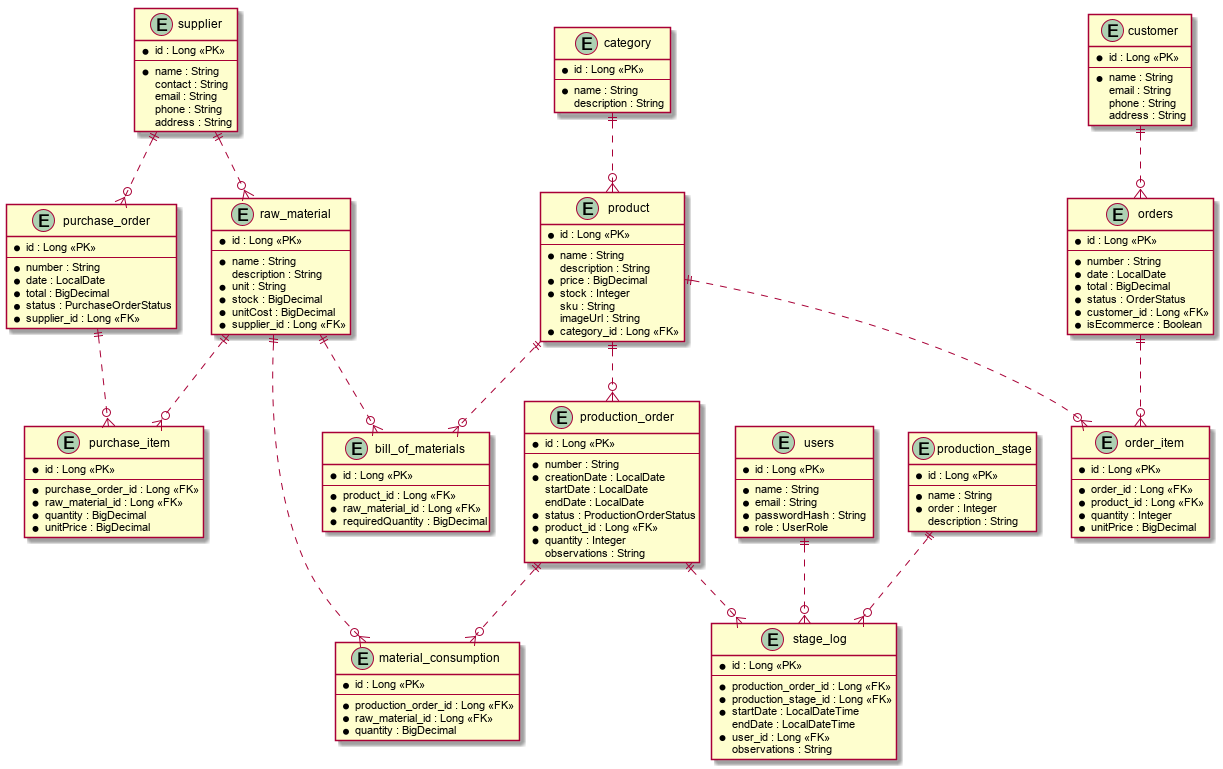

The diagram above was rendered by PlantUML. Its source (embedded in the PNG):
@startuml

!pragma layout smetana

entity "category" as category {
  *id : Long <<PK>>
  --
  *name : String
  description : String
}

entity "product" as product {
  *id : Long <<PK>>
  --
  *name : String
  description : String
  *price : BigDecimal
  *stock : Integer
  sku : String
  imageUrl : String
  *category_id : Long <<FK>>
}

entity "raw_material" as raw_material {
  *id : Long <<PK>>
  --
  *name : String
  description : String
  *unit : String
  *stock : BigDecimal
  *unitCost : BigDecimal
  *supplier_id : Long <<FK>>
}

entity "supplier" as supplier {
  *id : Long <<PK>>
  --
  *name : String
  contact : String
  email : String
  phone : String
  address : String
}

entity "production_order" as production_order {
  *id : Long <<PK>>
  --
  *number : String
  *creationDate : LocalDate
  startDate : LocalDate
  endDate : LocalDate
  *status : ProductionOrderStatus
  *product_id : Long <<FK>>
  *quantity : Integer
  observations : String
}

entity "production_stage" as production_stage {
  *id : Long <<PK>>
  --
  *name : String
  *order : Integer
  description : String
}

entity "stage_log" as stage_log {
  *id : Long <<PK>>
  --
  *production_order_id : Long <<FK>>
  *production_stage_id : Long <<FK>>
  *startDate : LocalDateTime
  endDate : LocalDateTime
  *user_id : Long <<FK>>
  observations : String
}

entity "material_consumption" as material_consumption {
  *id : Long <<PK>>
  --
  *production_order_id : Long <<FK>>
  *raw_material_id : Long <<FK>>
  *quantity : BigDecimal
}

entity "bill_of_materials" as bill_of_materials {
  *id : Long <<PK>>
  --
  *product_id : Long <<FK>>
  *raw_material_id : Long <<FK>>
  *requiredQuantity : BigDecimal
}

entity "customer" as customer {
  *id : Long <<PK>>
  --
  *name : String
  email : String
  phone : String
  address : String
}

entity "orders" as orders {
  *id : Long <<PK>>
  --
  *number : String
  *date : LocalDate
  *total : BigDecimal
  *status : OrderStatus
  *customer_id : Long <<FK>>
  *isEcommerce : Boolean
}

entity "order_item" as order_item {
  *id : Long <<PK>>
  --
  *order_id : Long <<FK>>
  *product_id : Long <<FK>>
  *quantity : Integer
  *unitPrice : BigDecimal
}

entity "users" as users {
  *id : Long <<PK>>
  --
  *name : String
  *email : String
  *passwordHash : String
  *role : UserRole
}

entity "purchase_order" as purchase_order {
  *id : Long <<PK>>
  --
  *number : String
  *date : LocalDate
  *total : BigDecimal
  *status : PurchaseOrderStatus
  *supplier_id : Long <<FK>>
}

entity "purchase_item" as purchase_item {
  *id : Long <<PK>>
  --
  *purchase_order_id : Long <<FK>>
  *raw_material_id : Long <<FK>>
  *quantity : BigDecimal
  *unitPrice : BigDecimal
}

category ||..o{ product
product ||..o{ bill_of_materials
raw_material ||..o{ bill_of_materials
supplier ||..o{ raw_material
product ||..o{ production_order
production_order ||..o{ stage_log
production_stage ||..o{ stage_log
users ||..o{ stage_log
production_order ||..o{ material_consumption
raw_material ||..o{ material_consumption
customer ||..o{ orders
orders ||..o{ order_item
product ||..o{ order_item
supplier ||..o{ purchase_order
purchase_order ||..o{ purchase_item
raw_material ||..o{ purchase_item

@enduml